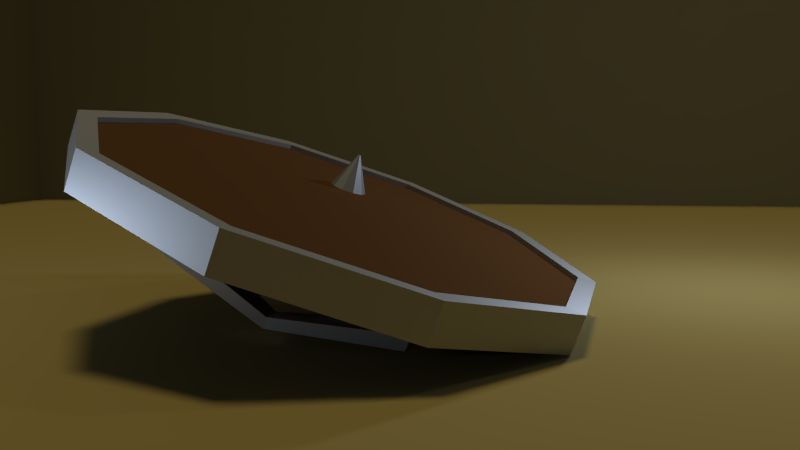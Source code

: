 # Source: day16.blend  (saved by Blender 2.72.0; exported with 4.5.12 LTS)
import bpy
from mathutils import Matrix  # noqa: F401  (used for matrix-valued properties, if any)

bpy.ops.wm.read_factory_settings(use_empty=True)
scene = bpy.context.scene
scene.name = 'Scene'

# ---- collections
col_collection_1 = bpy.data.collections.new('Collection 1'); scene.collection.children.link(col_collection_1)

# ---- materials (node trees are filled in below, after node groups)
mat_soil = bpy.data.materials.new('soil')
mat_soil.alpha_threshold = 0.0
mat_soil.diffuse_color = (0.1559, 0.1221, 0.04519, 1.0)
mat_soil.roughness = 0.5
mat_wood = bpy.data.materials.new('wood')
mat_wood.alpha_threshold = 0.0
mat_wood.diffuse_color = (0.07036, 0.0319, 0.01161, 1.0)
mat_wood.roughness = 0.5
mat_steel = bpy.data.materials.new('steel')
mat_steel.alpha_threshold = 0.0
mat_steel.diffuse_color = (0.402, 0.402, 0.402, 1.0)
mat_steel.roughness = 0.5

# ---- material node trees
mat_soil.use_nodes = True; mat_soil.node_tree.nodes.clear()
_N = mat_soil.node_tree.nodes; _L = mat_soil.node_tree.links
n0 = _N.new('ShaderNodeOutputMaterial'); n0.name = 'Material Output'; n0.location = (300, 300)
n1 = _N.new('ShaderNodeBsdfDiffuse'); n1.name = 'Diffuse BSDF'; n1.location = (10, 300)
n1.inputs[0].default_value = (0.1574, 0.1221, 0.04591, 1.0)
_L.new(n1.outputs[0], n0.inputs[0])
n0.is_active_output = True
mat_wood.use_nodes = True; mat_wood.node_tree.nodes.clear()
_N = mat_wood.node_tree.nodes; _L = mat_wood.node_tree.links
n0 = _N.new('ShaderNodeOutputMaterial'); n0.name = 'Material Output'; n0.location = (300, 300)
n1 = _N.new('ShaderNodeBsdfAnisotropic'); n1.name = 'Glossy BSDF'; n1.location = (100, 300)
n1.distribution = 'GGX'
n1.inputs[0].default_value = (0.06998, 0.03216, 0.01188, 1.0)
n1.inputs[1].default_value = 0.8195
_L.new(n1.outputs[0], n0.inputs[0])
n0.is_active_output = True
mat_steel.use_nodes = True; mat_steel.node_tree.nodes.clear()
_N = mat_steel.node_tree.nodes; _L = mat_steel.node_tree.links
n0 = _N.new('ShaderNodeOutputMaterial'); n0.name = 'Material Output'; n0.location = (300, 300)
n1 = _N.new('ShaderNodeBsdfAnisotropic'); n1.name = 'Glossy BSDF'; n1.location = (100, 300)
n1.distribution = 'GGX'
n1.inputs[0].default_value = (0.402, 0.402, 0.402, 1.0)
n1.inputs[1].default_value = 0.4439
_L.new(n1.outputs[0], n0.inputs[0])
n0.is_active_output = True

# ---- world
world_world = bpy.data.worlds.new('World'); scene.world = world_world
world_world.color = (0.05088, 0.05088, 0.05088)
world_world.use_sun_shadow = False
world_world.sun_shadow_jitter_overblur = 0.0
world_world.cycles.sampling_method = 'MANUAL'
world_world.cycles.sample_map_resolution = 256

# ---- cameras
cam_camera = bpy.data.cameras.new('Camera')
cam_camera.clip_end = 100.0
cam_camera.lens = 35.0
cam_camera.sensor_width = 32.0
cam_camera.sensor_height = 18.0
cam_camera.ortho_scale = 7.314
cam_camera.dof.focus_distance = 0.0

# ---- lights
light_point_001 = bpy.data.lights.new('Point.001', 'POINT')
light_point_001.color = (0.6359, 0.7699, 1.0)
light_point_001.transmission_factor = 0.0
light_point_001.energy = 100.0
light_point_001.shadow_buffer_clip_start = 0.5
light_point_001.shadow_soft_size = 0.1
light_point_001.shadow_maximum_resolution = 0.006
light_point_001.use_absolute_resolution = True
light_point_001.cycles.use_multiple_importance_sampling = False
light_point = bpy.data.lights.new('Point', 'POINT')
light_point.color = (0.6359, 0.7699, 1.0)
light_point.transmission_factor = 0.0
light_point.energy = 100.0
light_point.shadow_buffer_clip_start = 0.5
light_point.shadow_soft_size = 0.1
light_point.shadow_maximum_resolution = 0.006
light_point.use_absolute_resolution = True
light_point.cycles.use_multiple_importance_sampling = False
light_sun = bpy.data.lights.new('Sun', 'SUN')
light_sun.color = (1.0, 0.8603, 0.4589)
light_sun.transmission_factor = 0.0
light_sun.angle = 0.1993
light_sun.energy = 1.7
light_sun.shadow_buffer_clip_start = 0.5
light_sun.shadow_soft_size = 0.1
light_sun.shadow_cascade_max_distance = 1000.0
light_sun.cycles.use_multiple_importance_sampling = False
light_lamp = bpy.data.lights.new('Lamp', 'POINT')
light_lamp.transmission_factor = 0.0
light_lamp.cutoff_distance = 30.0
light_lamp.energy = 100.0
light_lamp.shadow_buffer_clip_start = 1.001
light_lamp.shadow_soft_size = 0.1
light_lamp.shadow_maximum_resolution = 0.006
light_lamp.use_absolute_resolution = True
light_lamp.cycles.use_multiple_importance_sampling = False

# ---- meshes
me_plane = bpy.data.meshes.new('Plane')
me_plane.from_pydata([(-1.0, -1.0, 0.0), (1.0, -1.0, 0.0), (-1.0, 1.0, 0.0), (1.0, 1.0, 0.0), (-1.0, 1.0, 0.5604), (1.0, 1.0, 0.5604), (-1.0, -1.0, 0.6062), (-1.0, 1.0, 0.6062)], [], [(0, 1, 3, 2), (2, 3, 5, 4), (0, 2, 7, 6)])
me_plane.materials.append(mat_soil)
me_plane.use_remesh_preserve_volume = False
me_plane.use_remesh_preserve_attributes = False
me_plane.use_mirror_vertex_groups = False
me_plane.update()
me_cylinder = bpy.data.meshes.new('Cylinder')
me_cylinder.from_pydata([(0.0, 1.0, -0.08567), (0.0, 1.0, 0.08567), (0.5878, 0.809, -0.08567), (0.5878, 0.809, 0.08567), (0.9511, 0.309, -0.08567), (0.9511, 0.309, 0.08567), (0.9511, -0.309, -0.08567), (0.9511, -0.309, 0.08567), (0.5878, -0.809, -0.08567), (0.5878, -0.809, 0.08567), (-8.742e-08, -1.0, -0.08567), (-8.742e-08, -1.0, 0.08567), (-0.5878, -0.809, -0.08567), (-0.5878, -0.809, 0.08567), (-0.9511, -0.309, -0.08567), (-0.9511, -0.309, 0.08567), (-0.9511, 0.309, -0.08567), (-0.9511, 0.309, 0.08567), (-0.5878, 0.809, -0.08567), (-0.5878, 0.809, 0.08567), (1.63e-08, 0.0707, 0.1984), (0.04155, 0.05719, 0.1984), (0.06724, 0.02185, 0.1984), (0.06724, -0.02185, 0.1984), (0.04155, -0.05719, 0.1984), (1.012e-08, -0.0707, 0.1984), (-0.04155, -0.05719, 0.1984), (-0.06724, -0.02185, 0.1984), (-0.06724, 0.02185, 0.1984), (-0.04155, 0.05719, 0.1984), (1.628e-08, 0.004854, 0.4318), (0.002853, 0.003927, 0.4318), (0.004617, 0.0015, 0.4318), (0.004617, -0.0015, 0.4318), (0.002853, -0.003927, 0.4318), (1.586e-08, -0.004854, 0.4318), (-0.002853, -0.003927, 0.4318), (-0.004617, -0.0015, 0.4318), (-0.004617, 0.0015, 0.4318), (-0.002853, 0.003927, 0.4318), (1.621e-08, 0.3199, 0.009576), (0.188, 0.2588, 0.009576), (0.3043, 0.09886, 0.009576), (0.3043, -0.09886, 0.009576), (0.188, -0.2588, 0.009576), (-1.175e-08, -0.3199, 0.009576), (-0.188, -0.2588, 0.009576), (-0.3043, -0.09886, 0.009576), (-0.3043, 0.09886, 0.009576), (-0.188, 0.2588, 0.009576), (-1.846e-09, 1.077, -0.09231), (-1.846e-09, 1.077, 0.09231), (0.6333, 0.8717, -0.09231), (0.6333, 0.8717, 0.09231), (1.025, 0.3329, -0.09231), (1.025, 0.3329, 0.09231), (1.025, -0.3329, -0.09231), (1.025, -0.3329, 0.09231), (0.6333, -0.8717, -0.09231), (0.6333, -0.8717, 0.09231), (-9.604e-08, -1.077, -0.09231), (-9.604e-08, -1.077, 0.09231), (-0.6333, -0.8717, -0.09231), (-0.6333, -0.8717, 0.09231), (-1.025, -0.3329, -0.09231), (-1.025, -0.3329, 0.09231), (-1.025, 0.3329, -0.09231), (-1.025, 0.3329, 0.09231), (-0.6333, 0.8717, -0.09231), (-0.6333, 0.8717, 0.09231), (-6.307e-11, 1.0, -0.1138), (0.5878, 0.809, -0.1138), (0.9511, 0.309, -0.1138), (0.9511, -0.309, -0.1138), (0.5878, -0.809, -0.1138), (-8.749e-08, -1.0, -0.1138), (-0.5878, -0.809, -0.1138), (-0.9511, -0.309, -0.1138), (-0.9511, 0.309, -0.1138), (-0.5878, 0.809, -0.1138), (-1.909e-09, 1.077, -0.1204), (0.6333, 0.8717, -0.1204), (1.025, 0.3329, -0.1204), (1.025, -0.3329, -0.1204), (0.6333, -0.8717, -0.1204), (-9.61e-08, -1.077, -0.1204), (-0.6333, -0.8717, -0.1204), (-1.025, -0.3329, -0.1204), (-1.025, 0.3329, -0.1204), (-0.6333, 0.8717, -0.1204), (-1.321e-10, 1.0, 0.121), (0.5878, 0.809, 0.121), (0.9511, 0.309, 0.121), (0.9511, -0.309, 0.121), (0.5878, -0.809, 0.121), (-8.755e-08, -1.0, 0.121), (-0.5878, -0.809, 0.121), (-0.9511, -0.309, 0.121), (-0.9511, 0.309, 0.121), (-0.5878, 0.809, 0.121), (-1.978e-09, 1.077, 0.1276), (0.6333, 0.8717, 0.1276), (1.025, 0.3329, 0.1276), (1.025, -0.3329, 0.1276), (0.6333, -0.8717, 0.1276), (-9.617e-08, -1.077, 0.1276), (-0.6333, -0.8717, 0.1276), (-1.025, -0.3329, 0.1276), (-1.025, 0.3329, 0.1276), (-0.6333, 0.8717, 0.1276), (0.5229, 0.4518, -0.04702), (0.5913, 0.3576, -0.04702), (0.4476, 0.3482, -0.02908), (0.4695, 0.3181, -0.02908), (0.509, 0.4418, -0.3702), (0.5775, 0.3476, -0.3702), (0.4337, 0.3382, -0.3523), (0.4556, 0.308, -0.3523), (0.5055, 0.4392, -0.4537), (0.5039, 0.3596, -0.3777), (0.4302, 0.3356, -0.4358), (0.4901, 0.3228, -0.4101), (-0.5725, 0.3602, -0.045), (-0.5195, 0.4332, -0.045), (-0.4781, 0.3295, -0.03109), (-0.4611, 0.3528, -0.03109), (-0.5601, 0.3512, -0.3344), (-0.5071, 0.4242, -0.3344), (-0.4657, 0.3205, -0.3205), (-0.4487, 0.3439, -0.3205), (-0.5381, 0.3599, -0.387), (-0.503, 0.4212, -0.4297), (-0.4616, 0.3384, -0.4157), (-0.4447, 0.3409, -0.4157), (0.588, -0.3581, -0.04667), (0.5223, -0.4486, -0.04667), (0.4709, -0.32, -0.02943), (0.4499, -0.349, -0.02943), (0.5761, -0.3494, -0.3261), (0.5103, -0.4399, -0.3261), (0.459, -0.3114, -0.3088), (0.438, -0.3403, -0.3088), (0.5291, -0.3635, -0.4043), (0.5059, -0.4367, -0.4305), (0.4545, -0.3365, -0.3809), (0.4335, -0.3371, -0.4132), (-0.5242, -0.4595, -0.04785), (-0.599, -0.3566, -0.04785), (-0.442, -0.3463, -0.02825), (-0.4659, -0.3133, -0.02825), (-0.5121, -0.4507, -0.3312), (-0.5869, -0.3478, -0.3312), (-0.4299, -0.3375, -0.3116), (-0.4538, -0.3045, -0.3116), (-0.5072, -0.4471, -0.4475), (-0.536, -0.3772, -0.3934), (-0.4249, -0.3339, -0.4279), (-0.4488, -0.3303, -0.3996), (-0.003789, 0.3518, -0.6389), (-0.003954, 0.3538, -0.5751), (0.002491, 0.4175, -0.6502), (0.002326, 0.4195, -0.5864), (-0.00489, -0.3544, -0.5697), (-0.004652, -0.352, -0.6469), (-0.00911, -0.4265, -0.6598), (-0.009348, -0.4289, -0.5826)], [], [(12, 10, 75, 76), (66, 68, 89, 88), (67, 65, 107, 108), (60, 62, 86, 85), (61, 59, 104, 105), (3, 5, 92, 91), (6, 4, 72, 73), (55, 53, 101, 102), (1, 19, 29, 20), (54, 56, 83, 82), (16, 14, 77, 78), (18, 0, 40, 49), (20, 29, 39, 30), (19, 17, 28, 29), (17, 15, 27, 28), (15, 13, 26, 27), (13, 11, 25, 26), (11, 9, 24, 25), (9, 7, 23, 24), (7, 5, 22, 23), (5, 3, 21, 22), (3, 1, 20, 21), (31, 30, 39, 38, 37, 36, 35, 34, 33, 32), (29, 28, 38, 39), (28, 27, 37, 38), (27, 26, 36, 37), (26, 25, 35, 36), (25, 24, 34, 35), (24, 23, 33, 34), (23, 22, 32, 33), (22, 21, 31, 32), (21, 20, 30, 31), (40, 41, 42, 43, 44, 45, 46, 47, 48, 49), (48, 16, 122, 124), (14, 16, 48, 47), (46, 12, 146, 148), (10, 12, 46, 45), (8, 10, 45, 44), (43, 6, 134, 136), (4, 6, 43, 42), (41, 2, 110, 112), (0, 2, 41, 40), (50, 51, 53, 52), (52, 53, 55, 54), (54, 55, 57, 56), (56, 57, 59, 58), (58, 59, 61, 60), (60, 61, 63, 62), (62, 63, 65, 64), (64, 65, 67, 66), (68, 69, 51, 50), (66, 67, 69, 68), (19, 1, 90, 99), (13, 15, 97, 96), (51, 69, 109, 100), (2, 0, 70, 71), (7, 9, 94, 93), (50, 52, 81, 80), (10, 8, 74, 75), (65, 63, 106, 107), (59, 57, 103, 104), (64, 66, 88, 87), (79, 78, 88, 89), (76, 75, 85, 86), (73, 72, 82, 83), (78, 77, 87, 88), (71, 70, 80, 81), (75, 74, 84, 85), (74, 73, 83, 84), (77, 76, 86, 87), (70, 79, 89, 80), (72, 71, 81, 82), (18, 16, 78, 79), (56, 58, 84, 83), (62, 64, 87, 86), (8, 6, 73, 74), (68, 50, 80, 89), (14, 12, 76, 77), (0, 18, 79, 70), (52, 54, 82, 81), (4, 2, 71, 72), (58, 60, 85, 84), (91, 92, 102, 101), (99, 90, 100, 109), (96, 97, 107, 106), (93, 94, 104, 103), (94, 95, 105, 104), (90, 91, 101, 100), (97, 98, 108, 107), (92, 93, 103, 102), (95, 96, 106, 105), (98, 99, 109, 108), (9, 11, 95, 94), (53, 51, 100, 101), (1, 3, 91, 90), (15, 17, 98, 97), (57, 55, 102, 103), (5, 7, 93, 92), (63, 61, 105, 106), (69, 67, 108, 109), (11, 13, 96, 95), (17, 19, 99, 98), (112, 110, 114, 116), (4, 42, 113, 111), (42, 41, 112, 113), (2, 4, 111, 110), (116, 114, 118, 120), (111, 113, 117, 115), (113, 112, 116, 117), (110, 111, 115, 114), (118, 119, 121, 120), (115, 117, 121, 119), (117, 116, 120, 121), (114, 115, 119, 118), (124, 122, 126, 128), (18, 49, 125, 123), (49, 48, 124, 125), (16, 18, 123, 122), (128, 126, 130, 132), (123, 125, 129, 127), (125, 124, 128, 129), (122, 123, 127, 126), (130, 131, 133, 132), (127, 129, 133, 131), (129, 128, 132, 133), (126, 127, 131, 130), (158, 120, 116, 159), (158, 133, 131, 160), (160, 131, 127, 161), (159, 116, 114, 161), (136, 134, 138, 140), (8, 44, 137, 135), (44, 43, 136, 137), (6, 8, 135, 134), (140, 138, 142, 144), (135, 137, 141, 139), (137, 136, 140, 141), (134, 135, 139, 138), (142, 143, 145, 144), (139, 141, 145, 143), (141, 140, 144, 145), (138, 139, 143, 142), (148, 146, 150, 152), (14, 47, 149, 147), (47, 46, 148, 149), (12, 14, 147, 146), (152, 150, 154, 156), (147, 149, 153, 151), (149, 148, 152, 153), (146, 147, 151, 150), (154, 155, 157, 156), (151, 153, 157, 155), (153, 152, 156, 157), (150, 151, 155, 154), (163, 162, 141, 145), (164, 163, 156, 154), (165, 164, 143, 139), (165, 162, 152, 150), (133, 158, 159, 129), (120, 158, 160, 118), (118, 160, 161, 114), (129, 159, 161, 127), (156, 152, 162, 163), (143, 145, 163, 164), (150, 154, 164, 165), (139, 141, 162, 165)])
me_cylinder.polygons.foreach_set('material_index', [1, 1, 1, 1, 1, 1, 1, 1, 0, 1, 1, 0, 1, 0, 0, 0, 0, 0, 0, 0, 0, 0, 1, 1, 1, 1, 1, 1, 1, 1, 1, 1, 0, 0, 0, 0, 0, 0, 0, 0, 0, 0, 1, 1, 1, 1, 1, 1, 1, 1, 1, 1, 1, 1, 1, 1, 1, 1, 1, 1, 1, 1, 1, 1, 1, 1, 1, 1, 1, 1, 1, 1, 1, 1, 1, 1, 1, 1, 1, 1, 1, 1, 1, 1, 1, 1, 1, 1, 1, 1, 1, 1, 1, 1, 1, 1, 1, 1, 1, 1, 1, 1, 1, 0, 0, 0, 0, 1, 1, 1, 1, 1, 1, 1, 1, 0, 0, 0, 1, 1, 1, 1, 1, 0, 0, 1, 1, 1, 1, 1, 1, 0, 0, 0, 1, 1, 1, 1, 1, 0, 1, 1, 1, 0, 0, 0, 0, 1, 1, 1, 1, 1, 1, 1, 1, 1, 1, 1, 1, 1, 1, 1, 1, 1, 1, 1])
me_cylinder.materials.append(mat_wood)
me_cylinder.materials.append(mat_steel)
me_cylinder.use_remesh_preserve_volume = False
me_cylinder.use_remesh_preserve_attributes = False
me_cylinder.use_mirror_vertex_groups = False
me_cylinder.update()

# ---- objects
ob_point_001 = bpy.data.objects.new('Point.001', light_point_001)
ob_point = bpy.data.objects.new('Point', light_point)
ob_plane = bpy.data.objects.new('Plane', me_plane)
ob_sun = bpy.data.objects.new('Sun', light_sun)
ob_cylinder = bpy.data.objects.new('Cylinder', me_cylinder)
ob_lamp = bpy.data.objects.new('Lamp', light_lamp)
ob_camera = bpy.data.objects.new('Camera', cam_camera)

# ---- transforms, parenting, visibility, modifiers, constraints
ob_point_001.location = (1.636, 1.038, 1.415)
ob_point_001.lineart.crease_threshold = 0.0
ob_point.location = (-2.994, -1.358, 0.3489)
ob_point.lineart.crease_threshold = 0.0
ob_plane.location = (0.0, 0.0, 0.0)
ob_plane.scale = (5.939, 5.939, 5.939)
ob_plane.lineart.crease_threshold = 0.0
ob_sun.location = (-2.107, -0.07613, 2.617)
ob_sun.lineart.crease_threshold = 0.0
ob_cylinder.location = (0.0, 0.0, 0.4332)
ob_cylinder.rotation_euler = (0.0, 0.3585, 0.0)
ob_cylinder.scale = (1.0, 1.0, 0.599)
ob_cylinder.lineart.crease_threshold = 0.0
ob_lamp.location = (4.076, 1.005, 5.904)
ob_lamp.rotation_euler = (0.6503, 0.05522, 1.866)
ob_lamp.lock_rotations_4d = False
ob_lamp.empty_display_type = 'ARROWS'
ob_lamp.color = (0.0, 0.0, 0.0, 0.0)
ob_lamp.lineart.crease_threshold = 0.0
ob_camera.location = (1.148, -3.275, 0.7602)
ob_camera.rotation_euler = (1.466, 0.01194, 0.2658)
ob_camera.lock_rotations_4d = False
ob_camera.empty_display_type = 'ARROWS'
ob_camera.color = (0.0, 0.0, 0.0, 0.0)
ob_camera.display_type = 'WIRE'
ob_camera.lineart.crease_threshold = 0.0

# ---- collection membership
col_collection_1.objects.link(ob_point_001)
col_collection_1.objects.link(ob_point)
col_collection_1.objects.link(ob_plane)
col_collection_1.objects.link(ob_sun)
col_collection_1.objects.link(ob_cylinder)
col_collection_1.objects.link(ob_lamp)
col_collection_1.objects.link(ob_camera)

# ---- scene / render settings (as saved in the file)
scene.camera = ob_camera
scene.frame_start = 1; scene.frame_end = 250; scene.frame_set(1)
scene.render.engine = 'CYCLES'
scene.render.resolution_percentage = 50
scene.render.dither_intensity = 0.0
scene.cycles.use_denoising = False
scene.cycles.samples = 250
scene.cycles.sampling_pattern = 'TABULATED_SOBOL'
scene.cycles.light_sampling_threshold = 0.0
scene.cycles.use_adaptive_sampling = False
scene.cycles.use_light_tree = False
scene.cycles.blur_glossy = 0.0
scene.cycles.pixel_filter_type = 'GAUSSIAN'
scene.cycles.sample_clamp_indirect = 0.0
scene.view_settings.view_transform = 'Standard'
bpy.context.view_layer.update()
